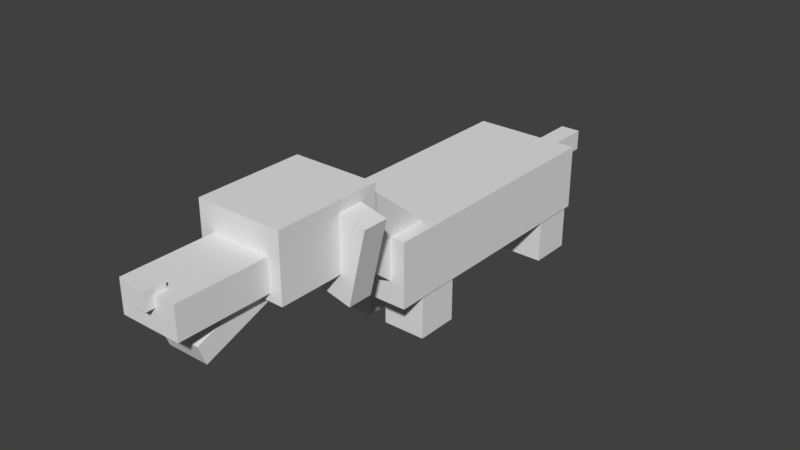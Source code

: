 # Source: hotdog.blend  (saved by Blender 2.78.0; exported with 4.5.12 LTS)
import bpy
from mathutils import Matrix  # noqa: F401  (used for matrix-valued properties, if any)

bpy.ops.wm.read_factory_settings(use_empty=True)
scene = bpy.context.scene
scene.name = 'Scene'

# ---- collections
col_collection_1 = bpy.data.collections.new('Collection 1'); scene.collection.children.link(col_collection_1)

# ---- world
world_world = bpy.data.worlds.new('World'); scene.world = world_world
world_world.color = (0.05088, 0.05088, 0.05088)
world_world.use_sun_shadow = False
world_world.sun_shadow_jitter_overblur = 0.0
world_world.cycles.sampling_method = 'MANUAL'

# ---- meshes
me_cube_013 = bpy.data.meshes.new('Cube.013')
me_cube_013.from_pydata([(-2.103, -1.447, -4.304), (-1.995, -1.447, 4.409), (-2.103, 1.447, -4.304), (-1.995, 1.447, 4.409), (1.995, -1.447, -4.409), (2.103, -1.447, 4.304), (1.995, 1.447, -4.409), (2.103, 1.447, 4.304)], [], [(0, 1, 3, 2), (2, 3, 7, 6), (6, 7, 5, 4), (4, 5, 1, 0), (2, 6, 4, 0), (7, 3, 1, 5)])
_uv = me_cube_013.uv_layers.new(name='UVMap')
_uv.uv.foreach_set('vector', [0.2731, 0.9381, 0.2731, 0.9997, 0.2503, 0.9997, 0.2503, 0.9381, 0.2731, 0.9381, 0.2731, 0.9997, 0.2503, 0.9997, 0.2503, 0.9381, 0.2731, 0.9381, 0.2731, 0.9997, 0.2503, 0.9997, 0.2503, 0.9381, 0.2731, 0.9381, 0.2731, 0.9997, 0.2503, 0.9997, 0.2503, 0.9381, 0.2731, 0.9381, 0.2731, 0.9997, 0.2503, 0.9997, 0.2503, 0.9381, 0.2731, 0.9381, 0.2731, 0.9997, 0.2503, 0.9997, 0.2503, 0.9381])
me_cube_013.use_remesh_preserve_volume = False
me_cube_013.use_remesh_preserve_attributes = False
me_cube_013.use_mirror_vertex_groups = False
me_cube_013.update()
me_cube_012 = bpy.data.meshes.new('Cube.012')
me_cube_012.from_pydata([(-2.103, -1.447, -4.304), (-1.995, -1.447, 4.409), (-2.103, 1.447, -4.304), (-1.995, 1.447, 4.409), (1.995, -1.447, -4.409), (2.103, -1.447, 4.304), (1.995, 1.447, -4.409), (2.103, 1.447, 4.304)], [], [(0, 1, 3, 2), (2, 3, 7, 6), (6, 7, 5, 4), (4, 5, 1, 0), (2, 6, 4, 0), (7, 3, 1, 5)])
_uv = me_cube_012.uv_layers.new(name='UVMap')
_uv.uv.foreach_set('vector', [0.2731, 0.9381, 0.2731, 0.9997, 0.2503, 0.9997, 0.2503, 0.9381, 0.2731, 0.9381, 0.2731, 0.9997, 0.2503, 0.9997, 0.2503, 0.9381, 0.2731, 0.9381, 0.2731, 0.9997, 0.2503, 0.9997, 0.2503, 0.9381, 0.2731, 0.9381, 0.2731, 0.9997, 0.2503, 0.9997, 0.2503, 0.9381, 0.2731, 0.9381, 0.2731, 0.9997, 0.2503, 0.9997, 0.2503, 0.9381, 0.2731, 0.9381, 0.2731, 0.9997, 0.2503, 0.9997, 0.2503, 0.9381])
me_cube_012.use_remesh_preserve_volume = False
me_cube_012.use_remesh_preserve_attributes = False
me_cube_012.use_mirror_vertex_groups = False
me_cube_012.update()
me_cube_011 = bpy.data.meshes.new('Cube.011')
me_cube_011.from_pydata([(-1.0, -1.0, -1.0), (-1.0, -1.0, 1.0), (-1.0, 1.417, -1.0), (-1.0, 1.417, 1.0), (1.0, -1.0, -1.0), (1.0, -1.0, 1.0), (1.0, 1.417, -1.0), (1.0, 1.417, 1.0)], [], [(0, 1, 3, 2), (2, 3, 7, 6), (6, 7, 5, 4), (4, 5, 1, 0), (2, 6, 4, 0), (7, 3, 1, 5)])
_uv = me_cube_011.uv_layers.new(name='UVMap')
_uv.uv.foreach_set('vector', [0.0601, 0.06106, 0.0601, 0.1281, 0.01755, 0.1281, 0.01755, 0.06106, 0.0601, 0.06106, 0.0601, 0.1281, 0.01755, 0.1281, 0.01755, 0.06106, 0.0601, 0.06106, 0.0601, 0.1281, 0.01755, 0.1281, 0.01755, 0.06106, 0.0601, 0.06106, 0.0601, 0.1281, 0.01755, 0.1281, 0.01755, 0.06106, 0.0601, 0.06106, 0.0601, 0.1281, 0.01755, 0.1281, 0.01755, 0.06106, 0.0601, 0.06106, 0.0601, 0.1281, 0.01755, 0.1281, 0.01755, 0.06106])
me_cube_011.use_remesh_preserve_volume = False
me_cube_011.use_remesh_preserve_attributes = False
me_cube_011.use_mirror_vertex_groups = False
me_cube_011.update()
me_cube_010 = bpy.data.meshes.new('Cube.010')
me_cube_010.from_pydata([(-3.395, -5.21, -2.516), (-3.398, -5.078, 2.51), (-3.395, 5.075, -2.516), (-3.398, 5.207, 2.51), (3.398, -5.207, -2.51), (3.395, -5.075, 2.516), (3.398, 5.078, -2.51), (3.395, 5.21, 2.516)], [], [(0, 1, 3, 2), (2, 3, 7, 6), (6, 7, 5, 4), (4, 5, 1, 0), (2, 6, 4, 0), (7, 3, 1, 5)])
_uv = me_cube_010.uv_layers.new(name='UVMap')
_uv.uv.foreach_set('vector', [0.108, 0.5492, 0.108, 0.6227, 0.001098, 0.6227, 0.001098, 0.5492, 0.216, 0.5516, 0.216, 0.5936, 0.195, 0.5936, 0.195, 0.5516, 0.218, 0.5497, 0.218, 0.6227, 0.1271, 0.6227, 0.1271, 0.5497, 0.1096, 0.5516, 0.1096, 0.5936, 0.08851, 0.5936, 0.08851, 0.5516, 0.1948, 0.7643, 0.1505, 0.7643, 0.1505, 0.5946, 0.1948, 0.5946, 0.04064, 0.7643, 0.0009436, 0.7643, 0.0009436, 0.6399, 0.04064, 0.6399])
me_cube_010.use_remesh_preserve_volume = False
me_cube_010.use_remesh_preserve_attributes = False
me_cube_010.use_mirror_vertex_groups = False
me_cube_010.update()
me_cube_009 = bpy.data.meshes.new('Cube.009')
me_cube_009.from_pydata([(-1.432, -1.428, -1.462), (-1.432, -1.428, 1.462), (-1.432, 1.428, -1.462), (-1.432, 1.428, 1.462), (1.432, -1.428, -1.462), (1.432, -1.428, 1.462), (1.432, 1.428, -1.462), (1.432, 1.428, 1.462)], [], [(0, 1, 3, 2), (2, 3, 7, 6), (6, 7, 5, 4), (4, 5, 1, 0), (2, 6, 4, 0), (7, 3, 1, 5)])
_uv = me_cube_009.uv_layers.new(name='UVMap')
_uv.uv.foreach_set('vector', [0.03117, 0.1881, 0.03117, 0.2497, 0.0002899, 0.2497, 0.0002899, 0.1881, 0.1247, 0.1881, 0.1247, 0.2497, 0.09385, 0.2497, 0.09385, 0.1881, 0.09346, 0.1881, 0.09346, 0.2497, 0.06258, 0.2497, 0.06258, 0.1881, 0.06228, 0.1881, 0.06228, 0.2497, 0.0314, 0.2497, 0.0314, 0.1881, 0.09338, 0.3121, 0.06255, 0.3121, 0.06255, 0.2503, 0.09338, 0.2503, 0.06226, 0.3121, 0.03143, 0.3121, 0.03143, 0.2503, 0.06226, 0.2503])
me_cube_009.use_remesh_preserve_volume = False
me_cube_009.use_remesh_preserve_attributes = False
me_cube_009.use_mirror_vertex_groups = False
me_cube_009.update()
me_cube_008 = bpy.data.meshes.new('Cube.008')
me_cube_008.from_pydata([(-1.432, -1.428, -1.462), (-1.432, -1.428, 1.462), (-1.432, 1.428, -1.462), (-1.432, 1.428, 1.462), (1.432, -1.428, -1.462), (1.432, -1.428, 1.462), (1.432, 1.428, -1.462), (1.432, 1.428, 1.462)], [], [(0, 1, 3, 2), (2, 3, 7, 6), (6, 7, 5, 4), (4, 5, 1, 0), (2, 6, 4, 0), (7, 3, 1, 5)])
_uv = me_cube_008.uv_layers.new(name='UVMap')
_uv.uv.foreach_set('vector', [0.03117, 0.1881, 0.03117, 0.2497, 0.0002899, 0.2497, 0.0002899, 0.1881, 0.1247, 0.1881, 0.1247, 0.2497, 0.09385, 0.2497, 0.09385, 0.1881, 0.09346, 0.1881, 0.09346, 0.2497, 0.06258, 0.2497, 0.06258, 0.1881, 0.06228, 0.1881, 0.06228, 0.2497, 0.0314, 0.2497, 0.0314, 0.1881, 0.09338, 0.3121, 0.06255, 0.3121, 0.06255, 0.2503, 0.09338, 0.2503, 0.06226, 0.3121, 0.03143, 0.3121, 0.03143, 0.2503, 0.06226, 0.2503])
me_cube_008.use_remesh_preserve_volume = False
me_cube_008.use_remesh_preserve_attributes = False
me_cube_008.use_mirror_vertex_groups = False
me_cube_008.update()
me_cube_007 = bpy.data.meshes.new('Cube.007')
me_cube_007.from_pydata([(-1.432, -1.428, -1.462), (-1.432, -1.428, 1.462), (-1.432, 1.428, -1.462), (-1.432, 1.428, 1.462), (1.432, -1.428, -1.462), (1.432, -1.428, 1.462), (1.432, 1.428, -1.462), (1.432, 1.428, 1.462)], [], [(0, 1, 3, 2), (2, 3, 7, 6), (6, 7, 5, 4), (4, 5, 1, 0), (2, 6, 4, 0), (7, 3, 1, 5)])
_uv = me_cube_007.uv_layers.new(name='UVMap')
_uv.uv.foreach_set('vector', [0.03117, 0.1881, 0.03117, 0.2497, 0.0002899, 0.2497, 0.0002899, 0.1881, 0.1247, 0.1881, 0.1247, 0.2497, 0.09385, 0.2497, 0.09385, 0.1881, 0.09346, 0.1881, 0.09346, 0.2497, 0.06258, 0.2497, 0.06258, 0.1881, 0.06228, 0.1881, 0.06228, 0.2497, 0.0314, 0.2497, 0.0314, 0.1881, 0.09338, 0.3121, 0.06255, 0.3121, 0.06255, 0.2503, 0.09338, 0.2503, 0.06226, 0.3121, 0.03143, 0.3121, 0.03143, 0.2503, 0.06226, 0.2503])
me_cube_007.use_remesh_preserve_volume = False
me_cube_007.use_remesh_preserve_attributes = False
me_cube_007.use_mirror_vertex_groups = False
me_cube_007.update()
me_cube_005 = bpy.data.meshes.new('Cube.005')
me_cube_005.from_pydata([(-2.629, -3.274, -1.975), (-2.629, -3.274, 1.975), (-2.629, 3.274, -1.975), (-2.629, 3.274, 1.975), (2.629, -3.274, -1.975), (2.629, -3.274, 1.975), (2.629, 3.274, -1.975), (2.629, 3.274, 1.975)], [], [(0, 1, 3, 2), (2, 3, 7, 6), (6, 7, 5, 4), (4, 5, 1, 0), (2, 6, 4, 0), (7, 3, 1, 5)])
_uv = me_cube_005.uv_layers.new(name='UVMap')
_uv.uv.foreach_set('vector', [0.06234, 0.783, 0.06234, 0.8747, 0.0006982, 0.8747, 0.0006982, 0.783, 0.2499, 0.783, 0.2499, 0.8747, 0.1883, 0.8747, 0.1883, 0.783, 0.1869, 0.783, 0.1869, 0.8747, 0.1253, 0.8747, 0.1253, 0.783, 0.1245, 0.783, 0.1245, 0.8747, 0.06282, 0.8747, 0.06282, 0.783, 0.1875, 0.9998, 0.1252, 0.9998, 0.1252, 0.8765, 0.1875, 0.8765, 0.1249, 0.9998, 0.06261, 0.9998, 0.06261, 0.8765, 0.1249, 0.8765])
me_cube_005.use_remesh_preserve_volume = False
me_cube_005.use_remesh_preserve_attributes = False
me_cube_005.use_mirror_vertex_groups = False
me_cube_005.update()
me_cube_004 = bpy.data.meshes.new('Cube.004')
me_cube_004.from_pydata([(-2.89, -5.774, -1.395), (-2.89, -5.774, 1.395), (-2.89, 5.774, -1.395), (-2.89, 5.774, 1.395), (2.89, -5.774, -1.395), (2.89, -5.774, 1.395), (2.89, 5.774, -1.395), (2.89, 5.774, 1.395)], [], [(0, 1, 3, 2), (2, 3, 7, 6), (6, 7, 5, 4), (4, 5, 1, 0), (2, 6, 4, 0), (7, 3, 1, 5)])
_uv = me_cube_004.uv_layers.new(name='UVMap')
_uv.uv.foreach_set('vector', [0.06241, 0.3441, 0.06241, 0.3747, 6.687e-05, 0.3747, 6.687e-05, 0.3441, 0.1874, 0.3441, 0.1874, 0.3747, 0.1564, 0.3747, 0.1564, 0.3441, 0.1562, 0.3441, 0.1562, 0.3747, 0.09384, 0.3747, 0.09384, 0.3441, 0.0936, 0.3441, 0.0936, 0.3747, 0.06264, 0.3747, 0.06264, 0.3441, 0.2187, 0.6716, 0.1876, 0.6716, 0.1876, 0.547, 0.2187, 0.547, 0.0937, 0.4997, 0.06266, 0.4997, 0.06266, 0.3751, 0.0937, 0.3751])
me_cube_004.use_remesh_preserve_volume = False
me_cube_004.use_remesh_preserve_attributes = False
me_cube_004.use_mirror_vertex_groups = False
me_cube_004.update()
me_cube_003 = bpy.data.meshes.new('Cube.003')
me_cube_003.from_pydata([(-1.432, -1.428, -1.462), (-1.432, -1.428, 1.462), (-1.432, 1.428, -1.462), (-1.432, 1.428, 1.462), (1.432, -1.428, -1.462), (1.432, -1.428, 1.462), (1.432, 1.428, -1.462), (1.432, 1.428, 1.462)], [], [(0, 1, 3, 2), (2, 3, 7, 6), (6, 7, 5, 4), (4, 5, 1, 0), (2, 6, 4, 0), (7, 3, 1, 5)])
_uv = me_cube_003.uv_layers.new(name='UVMap')
_uv.uv.foreach_set('vector', [0.03117, 0.1881, 0.03117, 0.2497, 0.0002899, 0.2497, 0.0002899, 0.1881, 0.1247, 0.1881, 0.1247, 0.2497, 0.09385, 0.2497, 0.09385, 0.1881, 0.09346, 0.1881, 0.09346, 0.2497, 0.06258, 0.2497, 0.06258, 0.1881, 0.06228, 0.1881, 0.06228, 0.2497, 0.0314, 0.2497, 0.0314, 0.1881, 0.09338, 0.3121, 0.06255, 0.3121, 0.06255, 0.2503, 0.09338, 0.2503, 0.06226, 0.3121, 0.03143, 0.3121, 0.03143, 0.2503, 0.06226, 0.2503])
me_cube_003.use_remesh_preserve_volume = False
me_cube_003.use_remesh_preserve_attributes = False
me_cube_003.use_mirror_vertex_groups = False
me_cube_003.update()
me_cube_002 = bpy.data.meshes.new('Cube.002')
me_cube_002.from_pydata([(-1.74, -0.9155, -2.891), (-1.74, -0.9155, 2.891), (-1.74, 0.9155, -2.891), (-1.74, 0.9155, 2.891), (1.74, -0.9155, -2.891), (1.74, -0.9155, 2.891), (1.74, 0.9155, -2.891), (1.74, 0.9155, 2.891)], [], [(0, 1, 3, 2), (2, 3, 7, 6), (6, 7, 5, 4), (4, 5, 1, 0), (2, 6, 4, 0), (7, 3, 1, 5)])
_uv = me_cube_002.uv_layers.new(name='UVMap')
_uv.uv.foreach_set('vector', [0.1873, 0.0001047, 0.1873, 0.1561, 0.1409, 0.1561, 0.1409, 0.0001047, 0.3278, 0.0001047, 0.3278, 0.1561, 0.2813, 0.1561, 0.2813, 0.0001047, 0.2809, 0.0001047, 0.2809, 0.1561, 0.2345, 0.1561, 0.2345, 0.0001047, 0.234, 0.0001047, 0.234, 0.1561, 0.1876, 0.1561, 0.1876, 0.0001047, 0.2811, 0.2496, 0.2346, 0.2496, 0.2346, 0.1578, 0.2811, 0.1578, 0.2343, 0.2496, 0.1877, 0.2496, 0.1877, 0.1578, 0.2343, 0.1578])
me_cube_002.use_remesh_preserve_volume = False
me_cube_002.use_remesh_preserve_attributes = False
me_cube_002.use_mirror_vertex_groups = False
me_cube_002.update()
me_cube_001 = bpy.data.meshes.new('Cube.001')
me_cube_001.from_pydata([(-1.229, -5.143, -1.246), (-1.229, -5.143, 1.246), (-1.229, 5.143, -1.246), (-1.229, 5.143, 1.246), (1.229, -5.143, -1.246), (1.229, -5.143, 1.246), (1.229, 5.143, -1.246), (1.229, 5.143, 1.246)], [], [(0, 1, 3, 2), (2, 3, 7, 6), (6, 7, 5, 4), (4, 5, 1, 0), (2, 6, 4, 0), (7, 3, 1, 5)])
_uv = me_cube_001.uv_layers.new(name='UVMap')
_uv.uv.foreach_set('vector', [0.5312, 0.844, 0.5312, 0.8748, 0.469, 0.8748, 0.469, 0.844, 0.6249, 0.844, 0.6249, 0.8748, 0.6095, 0.8748, 0.6095, 0.844, 0.6092, 0.844, 0.6092, 0.8748, 0.547, 0.8748, 0.547, 0.844, 0.5468, 0.844, 0.5468, 0.8748, 0.5313, 0.8748, 0.5313, 0.844, 0.5624, 0.9997, 0.547, 0.9997, 0.547, 0.8752, 0.5624, 0.8752, 0.5468, 0.9997, 0.5314, 0.9997, 0.5314, 0.8752, 0.5468, 0.8752])
me_cube_001.use_remesh_preserve_volume = False
me_cube_001.use_remesh_preserve_attributes = False
me_cube_001.use_mirror_vertex_groups = False
me_cube_001.update()
me_cube = bpy.data.meshes.new('Cube')
me_cube.from_pydata([(-2.348, -5.643, -1.396), (-2.348, -5.643, 1.396), (-2.348, 5.643, -1.396), (-2.348, 5.643, 1.396), (2.348, -5.643, -1.396), (2.348, -5.643, 1.396), (2.348, 5.643, -1.396), (2.348, 5.643, 1.396)], [], [(0, 1, 3, 2), (2, 3, 7, 6), (6, 7, 5, 4), (4, 5, 1, 0), (2, 6, 4, 0), (7, 3, 1, 5)])
_uv = me_cube.uv_layers.new(name='UVMap')
_uv.uv.foreach_set('vector', [0.6562, 0.5321, 0.6562, 0.6248, 0.4689, 0.6248, 0.4689, 0.5321, 1.0, 0.5321, 1.0, 0.6248, 0.922, 0.6248, 0.922, 0.5321, 0.9218, 0.5321, 0.9218, 0.6248, 0.7345, 0.6248, 0.7345, 0.5321, 0.7343, 0.5321, 0.7343, 0.6248, 0.6564, 0.6248, 0.6564, 0.5321, 0.8122, 0.9993, 0.7348, 0.9993, 0.7348, 0.6253, 0.8122, 0.6253, 0.7343, 0.9993, 0.6569, 0.9993, 0.6569, 0.6253, 0.7343, 0.6253])
me_cube.use_remesh_preserve_volume = False
me_cube.use_remesh_preserve_attributes = False
me_cube.use_mirror_vertex_groups = False
me_cube.update()
arm_armature = bpy.data.armatures.new('Armature')  # bones are not reproduced

# ---- objects
ob_armature = bpy.data.objects.new('Armature', arm_armature)
ob_ear_right = bpy.data.objects.new('Ear_Right', me_cube_013)
ob_ear_left = bpy.data.objects.new('Ear_left', me_cube_012)
ob_black_nose = bpy.data.objects.new('Black_Nose', me_cube_011)
ob_neck = bpy.data.objects.new('Neck', me_cube_010)
ob_leg_back_left = bpy.data.objects.new('Leg_Back_Left', me_cube_009)
ob_leg_back_right = bpy.data.objects.new('Leg_Back_Right', me_cube_008)
ob_leg_front_right = bpy.data.objects.new('Leg_Front_Right', me_cube_007)
ob_head = bpy.data.objects.new('Head', me_cube_005)
ob_mouth = bpy.data.objects.new('Mouth', me_cube_004)
ob_leg_front_left = bpy.data.objects.new('leg_Front_Left', me_cube_003)
ob_nose = bpy.data.objects.new('Nose', me_cube_002)
ob_tail = bpy.data.objects.new('Tail', me_cube_001)
ob_body = bpy.data.objects.new('Body', me_cube)

# ---- transforms, parenting, visibility, modifiers, constraints
ob_armature.location = (1.195e-16, 0.2143, 0.5381)
ob_armature.rotation_euler = (-1.571, -2.22e-16, 2.22e-16)
ob_armature.show_in_front = True
ob_armature.lineart.crease_threshold = 0.0
ob_ear_right.parent = ob_armature
ob_ear_right.matrix_parent_inverse = Matrix(((1.0, 2.22e-16, 2.22e-16, -2.866e-16), (2.22e-16, -4.371e-08, -1.0, 0.5381), (-2.22e-16, 1.0, -4.371e-08, -0.2143), (0.0, 0.0, 0.0, 1.0)))
ob_ear_right.location = (-0.2788, -1.011, 0.8379)
ob_ear_right.rotation_euler = (-6.265e-09, -0.2858, -3.389e-08)
ob_ear_right.scale = (0.06311, 0.06311, 0.06311)
ob_ear_right.lineart.crease_threshold = 0.0
_vg = ob_ear_right.vertex_groups.new(name='Body')
_vg = ob_ear_right.vertex_groups.new(name='Tail')
_vg = ob_ear_right.vertex_groups.new(name='Leg_Front_Left')
_vg = ob_ear_right.vertex_groups.new(name='Leg_Back_Left')
_vg = ob_ear_right.vertex_groups.new(name='Leg_Front_Right')
_vg = ob_ear_right.vertex_groups.new(name='Leg_Back_Right')
_vg = ob_ear_right.vertex_groups.new(name='Neck')
_vg = ob_ear_right.vertex_groups.new(name='Head')
_vg = ob_ear_right.vertex_groups.new(name='Nose')
_vg = ob_ear_right.vertex_groups.new(name='Nose_Black')
_vg = ob_ear_right.vertex_groups.new(name='Mouth')
_vg = ob_ear_right.vertex_groups.new(name='Ear_Left')
_vg = ob_ear_right.vertex_groups.new(name='Ear_Right')
_vg.add([0, 1, 2, 3, 4, 5, 6, 7], 1.0, 'REPLACE')
_m = ob_ear_right.modifiers.new('Armature', 'ARMATURE')
_m.object = ob_armature
ob_ear_left.parent = ob_armature
ob_ear_left.matrix_parent_inverse = Matrix(((1.0, 2.22e-16, 2.22e-16, -2.866e-16), (2.22e-16, -4.371e-08, -1.0, 0.5381), (-2.22e-16, 1.0, -4.371e-08, -0.2143), (0.0, 0.0, 0.0, 1.0)))
ob_ear_left.location = (0.3049, -1.011, 0.8329)
ob_ear_left.rotation_euler = (6.899e-09, 0.2182, 2.704e-08)
ob_ear_left.scale = (0.06311, 0.06311, 0.06311)
ob_ear_left.lineart.crease_threshold = 0.0
_vg = ob_ear_left.vertex_groups.new(name='Body')
_vg = ob_ear_left.vertex_groups.new(name='Tail')
_vg = ob_ear_left.vertex_groups.new(name='Leg_Front_Left')
_vg = ob_ear_left.vertex_groups.new(name='Leg_Back_Left')
_vg = ob_ear_left.vertex_groups.new(name='Leg_Front_Right')
_vg = ob_ear_left.vertex_groups.new(name='Leg_Back_Right')
_vg = ob_ear_left.vertex_groups.new(name='Neck')
_vg = ob_ear_left.vertex_groups.new(name='Head')
_vg = ob_ear_left.vertex_groups.new(name='Nose')
_vg = ob_ear_left.vertex_groups.new(name='Nose_Black')
_vg = ob_ear_left.vertex_groups.new(name='Mouth')
_vg = ob_ear_left.vertex_groups.new(name='Ear_Left')
_vg.add([0, 1, 2, 3, 4, 5, 6, 7], 1.0, 'REPLACE')
_vg = ob_ear_left.vertex_groups.new(name='Ear_Right')
_m = ob_ear_left.modifiers.new('Armature', 'ARMATURE')
_m.object = ob_armature
ob_black_nose.parent = ob_armature
ob_black_nose.matrix_parent_inverse = Matrix(((1.0, 2.22e-16, 2.22e-16, -2.866e-16), (2.22e-16, -4.371e-08, -1.0, 0.5381), (-2.22e-16, 1.0, -4.371e-08, -0.2143), (0.0, 0.0, 0.0, 1.0)))
ob_black_nose.location = (0.008319, -2.206, 0.9888)
ob_black_nose.scale = (0.05874, 0.05874, 0.05874)
ob_black_nose.lineart.crease_threshold = 0.0
_vg = ob_black_nose.vertex_groups.new(name='Body')
_vg = ob_black_nose.vertex_groups.new(name='Tail')
_vg = ob_black_nose.vertex_groups.new(name='Leg_Front_Left')
_vg = ob_black_nose.vertex_groups.new(name='Leg_Back_Left')
_vg = ob_black_nose.vertex_groups.new(name='Leg_Front_Right')
_vg = ob_black_nose.vertex_groups.new(name='Leg_Back_Right')
_vg = ob_black_nose.vertex_groups.new(name='Neck')
_vg = ob_black_nose.vertex_groups.new(name='Head')
_vg = ob_black_nose.vertex_groups.new(name='Nose')
_vg = ob_black_nose.vertex_groups.new(name='Nose_Black')
_vg.add([0, 1, 2, 3, 4, 5, 6, 7], 1.0, 'REPLACE')
_vg = ob_black_nose.vertex_groups.new(name='Mouth')
_vg = ob_black_nose.vertex_groups.new(name='Ear_Left')
_vg = ob_black_nose.vertex_groups.new(name='Ear_Right')
_m = ob_black_nose.modifiers.new('Armature', 'ARMATURE')
_m.object = ob_armature
ob_neck.parent = ob_armature
ob_neck.matrix_parent_inverse = Matrix(((1.0, 2.22e-16, 2.22e-16, -2.866e-16), (2.22e-16, -4.371e-08, -1.0, 0.5381), (-2.22e-16, 1.0, -4.371e-08, -0.2143), (0.0, 0.0, 0.0, 1.0)))
ob_neck.location = (-0.0003533, -0.6273, 0.7308)
ob_neck.rotation_euler = (-0.6836, 0.0009694, -0.002295)
ob_neck.scale = (0.08302, 0.08302, 0.08302)
ob_neck.lineart.crease_threshold = 0.0
_vg = ob_neck.vertex_groups.new(name='Body')
_vg = ob_neck.vertex_groups.new(name='Tail')
_vg = ob_neck.vertex_groups.new(name='Leg_Front_Left')
_vg = ob_neck.vertex_groups.new(name='Leg_Back_Left')
_vg = ob_neck.vertex_groups.new(name='Leg_Front_Right')
_vg = ob_neck.vertex_groups.new(name='Leg_Back_Right')
_vg = ob_neck.vertex_groups.new(name='Neck')
_vg.add([0, 1, 2, 3, 4, 5, 6, 7], 1.0, 'REPLACE')
_vg = ob_neck.vertex_groups.new(name='Head')
_vg = ob_neck.vertex_groups.new(name='Nose')
_vg = ob_neck.vertex_groups.new(name='Nose_Black')
_vg = ob_neck.vertex_groups.new(name='Mouth')
_vg = ob_neck.vertex_groups.new(name='Ear_Left')
_vg = ob_neck.vertex_groups.new(name='Ear_Right')
_m = ob_neck.modifiers.new('Armature', 'ARMATURE')
_m.object = ob_armature
ob_leg_back_left.parent = ob_armature
ob_leg_back_left.matrix_parent_inverse = Matrix(((1.0, 2.22e-16, 2.22e-16, -2.866e-16), (2.22e-16, -4.371e-08, -1.0, 0.5381), (-2.22e-16, 1.0, -4.371e-08, -0.2143), (0.0, 0.0, 0.0, 1.0)))
ob_leg_back_left.location = (0.2222, 1.032, 0.1533)
ob_leg_back_left.scale = (0.1062, 0.1062, 0.1062)
ob_leg_back_left.lineart.crease_threshold = 0.0
_vg = ob_leg_back_left.vertex_groups.new(name='Body')
_vg = ob_leg_back_left.vertex_groups.new(name='Tail')
_vg = ob_leg_back_left.vertex_groups.new(name='Leg_Front_Left')
_vg = ob_leg_back_left.vertex_groups.new(name='Leg_Back_Left')
_vg.add([0, 1, 2, 3, 4, 5, 6, 7], 1.0, 'REPLACE')
_vg = ob_leg_back_left.vertex_groups.new(name='Leg_Front_Right')
_vg = ob_leg_back_left.vertex_groups.new(name='Leg_Back_Right')
_vg = ob_leg_back_left.vertex_groups.new(name='Neck')
_vg = ob_leg_back_left.vertex_groups.new(name='Head')
_vg = ob_leg_back_left.vertex_groups.new(name='Nose')
_vg = ob_leg_back_left.vertex_groups.new(name='Nose_Black')
_vg = ob_leg_back_left.vertex_groups.new(name='Mouth')
_vg = ob_leg_back_left.vertex_groups.new(name='Ear_Left')
_vg = ob_leg_back_left.vertex_groups.new(name='Ear_Right')
_m = ob_leg_back_left.modifiers.new('Armature', 'ARMATURE')
_m.object = ob_armature
ob_leg_back_right.parent = ob_armature
ob_leg_back_right.matrix_parent_inverse = Matrix(((1.0, 2.22e-16, 2.22e-16, -2.866e-16), (2.22e-16, -4.371e-08, -1.0, 0.5381), (-2.22e-16, 1.0, -4.371e-08, -0.2143), (0.0, 0.0, 0.0, 1.0)))
ob_leg_back_right.location = (-0.2166, 1.032, 0.1533)
ob_leg_back_right.scale = (0.1062, 0.1062, 0.1062)
ob_leg_back_right.lineart.crease_threshold = 0.0
_vg = ob_leg_back_right.vertex_groups.new(name='Body')
_vg = ob_leg_back_right.vertex_groups.new(name='Tail')
_vg = ob_leg_back_right.vertex_groups.new(name='Leg_Front_Left')
_vg = ob_leg_back_right.vertex_groups.new(name='Leg_Back_Left')
_vg = ob_leg_back_right.vertex_groups.new(name='Leg_Front_Right')
_vg = ob_leg_back_right.vertex_groups.new(name='Leg_Back_Right')
_vg.add([0, 1, 2, 3, 4, 5, 6, 7], 1.0, 'REPLACE')
_vg = ob_leg_back_right.vertex_groups.new(name='Neck')
_vg = ob_leg_back_right.vertex_groups.new(name='Head')
_vg = ob_leg_back_right.vertex_groups.new(name='Nose')
_vg = ob_leg_back_right.vertex_groups.new(name='Nose_Black')
_vg = ob_leg_back_right.vertex_groups.new(name='Mouth')
_vg = ob_leg_back_right.vertex_groups.new(name='Ear_Left')
_vg = ob_leg_back_right.vertex_groups.new(name='Ear_Right')
_m = ob_leg_back_right.modifiers.new('Armature', 'ARMATURE')
_m.object = ob_armature
ob_leg_front_right.parent = ob_armature
ob_leg_front_right.matrix_parent_inverse = Matrix(((1.0, 2.22e-16, 2.22e-16, -2.866e-16), (2.22e-16, -4.371e-08, -1.0, 0.5381), (-2.22e-16, 1.0, -4.371e-08, -0.2143), (0.0, 0.0, 0.0, 1.0)))
ob_leg_front_right.location = (-0.2166, -0.2903, 0.1533)
ob_leg_front_right.scale = (0.1062, 0.1062, 0.1062)
ob_leg_front_right.lineart.crease_threshold = 0.0
_vg = ob_leg_front_right.vertex_groups.new(name='Body')
_vg = ob_leg_front_right.vertex_groups.new(name='Tail')
_vg = ob_leg_front_right.vertex_groups.new(name='Leg_Front_Left')
_vg = ob_leg_front_right.vertex_groups.new(name='Leg_Back_Left')
_vg = ob_leg_front_right.vertex_groups.new(name='Leg_Front_Right')
_vg.add([0, 1, 2, 3, 4, 5, 6, 7], 1.0, 'REPLACE')
_vg = ob_leg_front_right.vertex_groups.new(name='Leg_Back_Right')
_vg = ob_leg_front_right.vertex_groups.new(name='Neck')
_vg = ob_leg_front_right.vertex_groups.new(name='Head')
_vg = ob_leg_front_right.vertex_groups.new(name='Nose')
_vg = ob_leg_front_right.vertex_groups.new(name='Nose_Black')
_vg = ob_leg_front_right.vertex_groups.new(name='Mouth')
_vg = ob_leg_front_right.vertex_groups.new(name='Ear_Left')
_vg = ob_leg_front_right.vertex_groups.new(name='Ear_Right')
_m = ob_leg_front_right.modifiers.new('Armature', 'ARMATURE')
_m.object = ob_armature
ob_head.parent = ob_armature
ob_head.matrix_parent_inverse = Matrix(((1.0, 2.22e-16, 2.22e-16, -2.866e-16), (2.22e-16, -4.371e-08, -1.0, 0.5381), (-2.22e-16, 1.0, -4.371e-08, -0.2143), (0.0, 0.0, 0.0, 1.0)))
ob_head.location = (-0.001485, -1.181, 0.9597)
ob_head.scale = (0.1174, 0.1174, 0.1174)
ob_head.lineart.crease_threshold = 0.0
_vg = ob_head.vertex_groups.new(name='Body')
_vg = ob_head.vertex_groups.new(name='Tail')
_vg = ob_head.vertex_groups.new(name='Leg_Front_Left')
_vg = ob_head.vertex_groups.new(name='Leg_Back_Left')
_vg = ob_head.vertex_groups.new(name='Leg_Front_Right')
_vg = ob_head.vertex_groups.new(name='Leg_Back_Right')
_vg = ob_head.vertex_groups.new(name='Neck')
_vg = ob_head.vertex_groups.new(name='Head')
_vg.add([0, 1, 2, 3, 4, 5, 6, 7], 1.0, 'REPLACE')
_vg = ob_head.vertex_groups.new(name='Nose')
_vg = ob_head.vertex_groups.new(name='Nose_Black')
_vg = ob_head.vertex_groups.new(name='Mouth')
_vg = ob_head.vertex_groups.new(name='Ear_Left')
_vg = ob_head.vertex_groups.new(name='Ear_Right')
_m = ob_head.modifiers.new('Armature', 'ARMATURE')
_m.object = ob_armature
ob_mouth.parent = ob_armature
ob_mouth.matrix_parent_inverse = Matrix(((1.0, 2.22e-16, 2.22e-16, -2.866e-16), (2.22e-16, -4.371e-08, -1.0, 0.5381), (-2.22e-16, 1.0, -4.371e-08, -0.2143), (0.0, 0.0, 0.0, 1.0)))
ob_mouth.location = (0.006604, -1.732, 0.6887)
ob_mouth.rotation_euler = (0.3659, 7.944e-17, 1.47e-17)
ob_mouth.scale = (0.05188, 0.05188, 0.05188)
ob_mouth.lineart.crease_threshold = 0.0
_vg = ob_mouth.vertex_groups.new(name='Body')
_vg = ob_mouth.vertex_groups.new(name='Tail')
_vg = ob_mouth.vertex_groups.new(name='Leg_Front_Left')
_vg = ob_mouth.vertex_groups.new(name='Leg_Back_Left')
_vg = ob_mouth.vertex_groups.new(name='Leg_Front_Right')
_vg = ob_mouth.vertex_groups.new(name='Leg_Back_Right')
_vg = ob_mouth.vertex_groups.new(name='Neck')
_vg = ob_mouth.vertex_groups.new(name='Head')
_vg = ob_mouth.vertex_groups.new(name='Nose')
_vg = ob_mouth.vertex_groups.new(name='Nose_Black')
_vg = ob_mouth.vertex_groups.new(name='Mouth')
_vg.add([0, 1, 2, 3, 4, 5, 6, 7], 1.0, 'REPLACE')
_vg = ob_mouth.vertex_groups.new(name='Ear_Left')
_vg = ob_mouth.vertex_groups.new(name='Ear_Right')
_m = ob_mouth.modifiers.new('Armature', 'ARMATURE')
_m.object = ob_armature
ob_leg_front_left.parent = ob_armature
ob_leg_front_left.matrix_parent_inverse = Matrix(((1.0, 2.22e-16, 2.22e-16, -2.866e-16), (2.22e-16, -4.371e-08, -1.0, 0.5381), (-2.22e-16, 1.0, -4.371e-08, -0.2143), (0.0, 0.0, 0.0, 1.0)))
ob_leg_front_left.location = (0.2222, -0.2903, 0.1533)
ob_leg_front_left.scale = (0.1062, 0.1062, 0.1062)
ob_leg_front_left.lineart.crease_threshold = 0.0
_vg = ob_leg_front_left.vertex_groups.new(name='Body')
_vg = ob_leg_front_left.vertex_groups.new(name='Tail')
_vg = ob_leg_front_left.vertex_groups.new(name='Leg_Front_Left')
_vg.add([0, 1, 2, 3, 4, 5, 6, 7], 1.0, 'REPLACE')
_vg = ob_leg_front_left.vertex_groups.new(name='Leg_Back_Left')
_vg = ob_leg_front_left.vertex_groups.new(name='Leg_Front_Right')
_vg = ob_leg_front_left.vertex_groups.new(name='Leg_Back_Right')
_vg = ob_leg_front_left.vertex_groups.new(name='Neck')
_vg = ob_leg_front_left.vertex_groups.new(name='Head')
_vg = ob_leg_front_left.vertex_groups.new(name='Nose')
_vg = ob_leg_front_left.vertex_groups.new(name='Nose_Black')
_vg = ob_leg_front_left.vertex_groups.new(name='Mouth')
_vg = ob_leg_front_left.vertex_groups.new(name='Ear_Left')
_vg = ob_leg_front_left.vertex_groups.new(name='Ear_Right')
_m = ob_leg_front_left.modifiers.new('Armature', 'ARMATURE')
_m.object = ob_armature
ob_nose.parent = ob_armature
ob_nose.matrix_parent_inverse = Matrix(((1.0, 2.22e-16, 2.22e-16, -2.866e-16), (2.22e-16, -4.371e-08, -1.0, 0.5381), (-2.22e-16, 1.0, -4.371e-08, -0.2143), (0.0, 0.0, 0.0, 1.0)))
ob_nose.location = (0.006337, -1.85, 0.8961)
ob_nose.rotation_euler = (-1.571, -2.22e-16, 2.22e-16)
ob_nose.scale = (0.1229, 0.1229, 0.1229)
ob_nose.lineart.crease_threshold = 0.0
_vg = ob_nose.vertex_groups.new(name='Body')
_vg = ob_nose.vertex_groups.new(name='Tail')
_vg = ob_nose.vertex_groups.new(name='Leg_Front_Left')
_vg = ob_nose.vertex_groups.new(name='Leg_Back_Left')
_vg = ob_nose.vertex_groups.new(name='Leg_Front_Right')
_vg = ob_nose.vertex_groups.new(name='Leg_Back_Right')
_vg = ob_nose.vertex_groups.new(name='Neck')
_vg = ob_nose.vertex_groups.new(name='Head')
_vg = ob_nose.vertex_groups.new(name='Nose')
_vg.add([0, 1, 2, 3, 4, 5, 6, 7], 1.0, 'REPLACE')
_vg = ob_nose.vertex_groups.new(name='Nose_Black')
_vg = ob_nose.vertex_groups.new(name='Mouth')
_vg = ob_nose.vertex_groups.new(name='Ear_Left')
_vg = ob_nose.vertex_groups.new(name='Ear_Right')
_m = ob_nose.modifiers.new('Armature', 'ARMATURE')
_m.object = ob_armature
ob_tail.parent = ob_armature
ob_tail.matrix_parent_inverse = Matrix(((1.0, 2.22e-16, 2.22e-16, -2.866e-16), (2.22e-16, -4.371e-08, -1.0, 0.5381), (-2.22e-16, 1.0, -4.371e-08, -0.2143), (0.0, 0.0, 0.0, 1.0)))
ob_tail.location = (-0.004225, 1.519, 0.5416)
ob_tail.scale = (0.05992, 0.05992, 0.05992)
ob_tail.lineart.crease_threshold = 0.0
_vg = ob_tail.vertex_groups.new(name='Body')
_vg = ob_tail.vertex_groups.new(name='Tail')
_vg.add([0, 1, 2, 3, 4, 5, 6, 7], 1.0, 'REPLACE')
_vg = ob_tail.vertex_groups.new(name='Leg_Front_Left')
_vg = ob_tail.vertex_groups.new(name='Leg_Back_Left')
_vg = ob_tail.vertex_groups.new(name='Leg_Front_Right')
_vg = ob_tail.vertex_groups.new(name='Leg_Back_Right')
_vg = ob_tail.vertex_groups.new(name='Neck')
_vg = ob_tail.vertex_groups.new(name='Head')
_vg = ob_tail.vertex_groups.new(name='Nose')
_vg = ob_tail.vertex_groups.new(name='Nose_Black')
_vg = ob_tail.vertex_groups.new(name='Mouth')
_vg = ob_tail.vertex_groups.new(name='Ear_Left')
_vg = ob_tail.vertex_groups.new(name='Ear_Right')
_m = ob_tail.modifiers.new('Armature', 'ARMATURE')
_m.object = ob_armature
ob_body.parent = ob_armature
ob_body.matrix_parent_inverse = Matrix(((1.0, 2.22e-16, 2.22e-16, -2.866e-16), (2.22e-16, -4.371e-08, -1.0, 0.5381), (-2.22e-16, 1.0, -4.371e-08, -0.2143), (0.0, 0.0, 0.0, 1.0)))
ob_body.location = (-0.001241, 0.2904, 0.5373)
ob_body.scale = (0.1644, 0.1644, 0.1644)
ob_body.lineart.crease_threshold = 0.0
_vg = ob_body.vertex_groups.new(name='Body')
_vg.add([0, 1, 2, 3, 4, 5, 6, 7], 1.0, 'REPLACE')
_vg = ob_body.vertex_groups.new(name='Tail')
_vg = ob_body.vertex_groups.new(name='Leg_Front_Left')
_vg = ob_body.vertex_groups.new(name='Leg_Back_Left')
_vg = ob_body.vertex_groups.new(name='Leg_Front_Right')
_vg = ob_body.vertex_groups.new(name='Leg_Back_Right')
_vg = ob_body.vertex_groups.new(name='Neck')
_vg = ob_body.vertex_groups.new(name='Head')
_vg = ob_body.vertex_groups.new(name='Nose')
_vg = ob_body.vertex_groups.new(name='Nose_Black')
_vg = ob_body.vertex_groups.new(name='Mouth')
_vg = ob_body.vertex_groups.new(name='Ear_Left')
_vg = ob_body.vertex_groups.new(name='Ear_Right')
_m = ob_body.modifiers.new('Armature', 'ARMATURE')
_m.object = ob_armature

# ---- collection membership
col_collection_1.objects.link(ob_armature)
col_collection_1.objects.link(ob_ear_right)
col_collection_1.objects.link(ob_ear_left)
col_collection_1.objects.link(ob_black_nose)
col_collection_1.objects.link(ob_neck)
col_collection_1.objects.link(ob_leg_back_left)
col_collection_1.objects.link(ob_leg_back_right)
col_collection_1.objects.link(ob_leg_front_right)
col_collection_1.objects.link(ob_head)
col_collection_1.objects.link(ob_mouth)
col_collection_1.objects.link(ob_leg_front_left)
col_collection_1.objects.link(ob_nose)
col_collection_1.objects.link(ob_tail)
col_collection_1.objects.link(ob_body)

# ---- scene / render settings (as saved in the file)
scene.frame_start = 0; scene.frame_end = 80; scene.frame_set(0)
scene.render.engine = 'BLENDER_EEVEE_NEXT'
scene.render.resolution_percentage = 50
scene.render.dither_intensity = 0.0
scene.cycles.use_denoising = False
scene.cycles.samples = 128
scene.cycles.sampling_pattern = 'TABULATED_SOBOL'
scene.cycles.light_sampling_threshold = 0.0
scene.cycles.use_adaptive_sampling = False
scene.cycles.use_light_tree = False
scene.cycles.blur_glossy = 0.0
scene.cycles.sample_clamp_indirect = 0.0
scene.view_settings.view_transform = 'Standard'
bpy.context.view_layer.update()

# ---- added for rendering (the .blend has no active camera and no usable light): camera, sun
cam_auto = bpy.data.cameras.new('AutoCamera')
cam_auto.lens = 50.0
cam_auto.sensor_width = 36.0
cam_auto.clip_end = 1000.0
ob_auto_camera = bpy.data.objects.new('AutoCamera', cam_auto)
scene.collection.objects.link(ob_auto_camera)
ob_auto_camera.location = (4.05201, -5.07532, 3.83242)
ob_auto_camera.rotation_euler = (1.09748, -7.21219e-08, 0.694738)
scene.camera = ob_auto_camera
light_auto_sun = bpy.data.lights.new('AutoSun', 'SUN')
light_auto_sun.energy = 3.0
light_auto_sun.angle = 0.0523599
ob_auto_sun = bpy.data.objects.new('AutoSun', light_auto_sun)
scene.collection.objects.link(ob_auto_sun)
ob_auto_sun.rotation_euler = (0.872665, 0.174533, 0.523599)
bpy.context.view_layer.update()
